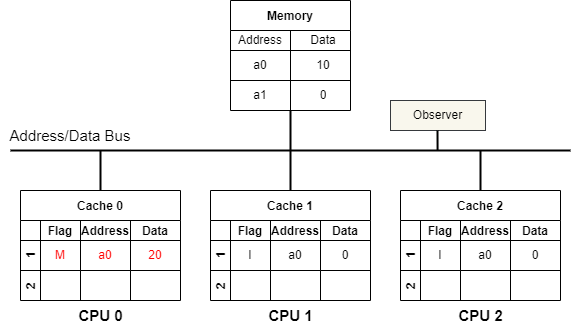

The diagram above was exported from draw.io. Its source (the exported page's mxGraphModel, read from the mxfile embedded in the PNG):
<mxGraphModel dx="1354" dy="787" grid="1" gridSize="10" guides="1" tooltips="1" connect="1" arrows="1" fold="1" page="0" pageScale="1" pageWidth="850" pageHeight="1100" background="#ffffff" math="0" shadow="0">
  <root>
    <mxCell id="0" />
    <mxCell id="1" parent="0" />
    <mxCell id="50" style="edgeStyle=none;html=1;exitX=0.5;exitY=1;exitDx=0;exitDy=0;strokeColor=#000000;strokeWidth=2;fontSize=15;fontColor=#000000;endArrow=none;endFill=0;" parent="1" edge="1">
      <mxGeometry relative="1" as="geometry">
        <mxPoint x="280" y="320" as="targetPoint" />
        <mxPoint x="280" y="280" as="sourcePoint" />
      </mxGeometry>
    </mxCell>
    <mxCell id="55" style="edgeStyle=none;html=1;exitX=0.5;exitY=0;exitDx=0;exitDy=0;strokeColor=#000000;strokeWidth=2;fontSize=15;fontColor=#000000;endArrow=none;endFill=0;" parent="1" edge="1">
      <mxGeometry relative="1" as="geometry">
        <mxPoint x="90" y="320" as="targetPoint" />
        <mxPoint x="90" y="360.0000000000001" as="sourcePoint" />
      </mxGeometry>
    </mxCell>
    <mxCell id="59" style="edgeStyle=none;html=1;exitX=0.5;exitY=0;exitDx=0;exitDy=0;strokeColor=#000000;strokeWidth=2;fontSize=15;fontColor=#000000;endArrow=none;endFill=0;" parent="1" edge="1">
      <mxGeometry relative="1" as="geometry">
        <mxPoint x="280" y="320" as="targetPoint" />
        <mxPoint x="280" y="360" as="sourcePoint" />
      </mxGeometry>
    </mxCell>
    <mxCell id="60" value="&lt;font color=&quot;#000000&quot;&gt;&lt;b&gt;CPU 0&lt;/b&gt;&lt;/font&gt;" style="text;html=1;align=center;verticalAlign=middle;resizable=0;points=[];autosize=1;strokeColor=none;fillColor=none;fontSize=15;" parent="1" vertex="1">
      <mxGeometry x="55" y="470" width="70" height="30" as="geometry" />
    </mxCell>
    <mxCell id="61" value="&lt;font color=&quot;#000000&quot;&gt;&lt;b&gt;CPU 1&lt;/b&gt;&lt;/font&gt;" style="text;html=1;align=center;verticalAlign=middle;resizable=0;points=[];autosize=1;strokeColor=none;fillColor=none;fontSize=15;" parent="1" vertex="1">
      <mxGeometry x="245" y="470" width="70" height="30" as="geometry" />
    </mxCell>
    <mxCell id="62" value="" style="endArrow=none;html=1;fontSize=15;fontColor=#000000;strokeColor=#000000;strokeWidth=2;" parent="1" edge="1">
      <mxGeometry width="50" height="50" relative="1" as="geometry">
        <mxPoint y="320" as="sourcePoint" />
        <mxPoint x="560" y="320" as="targetPoint" />
      </mxGeometry>
    </mxCell>
    <mxCell id="63" value="Address/Data Bus" style="text;html=1;strokeColor=none;fillColor=none;align=center;verticalAlign=middle;whiteSpace=wrap;rounded=0;fontSize=15;fontColor=#000000;" parent="1" vertex="1">
      <mxGeometry x="-10" y="290" width="140" height="30" as="geometry" />
    </mxCell>
    <mxCell id="68" style="edgeStyle=none;html=1;exitX=0.5;exitY=0;exitDx=0;exitDy=0;strokeColor=#000000;strokeWidth=2;fontSize=15;fontColor=#000000;endArrow=none;endFill=0;" parent="1" edge="1">
      <mxGeometry relative="1" as="geometry">
        <mxPoint x="470" y="320" as="targetPoint" />
        <mxPoint x="470" y="360" as="sourcePoint" />
      </mxGeometry>
    </mxCell>
    <mxCell id="69" value="&lt;font color=&quot;#000000&quot;&gt;&lt;b&gt;CPU 2&lt;/b&gt;&lt;/font&gt;" style="text;html=1;align=center;verticalAlign=middle;resizable=0;points=[];autosize=1;strokeColor=none;fillColor=none;fontSize=15;" parent="1" vertex="1">
      <mxGeometry x="435" y="470" width="70" height="30" as="geometry" />
    </mxCell>
    <mxCell id="73" value="Cache 0" style="shape=table;childLayout=tableLayout;startSize=30;collapsible=0;recursiveResize=0;expand=0;fontStyle=1;gradientColor=none;strokeColor=#000000;" parent="1" vertex="1">
      <mxGeometry x="10" y="360" width="160" height="110" as="geometry" />
    </mxCell>
    <mxCell id="74" value="1     " style="shape=tableRow;horizontal=0;startSize=20;swimlaneHead=0;swimlaneBody=0;top=0;left=0;bottom=0;right=0;dropTarget=0;fillColor=none;collapsible=0;recursiveResize=0;expand=0;fontStyle=1;strokeColor=#000000;fontColor=#000000;" parent="73" vertex="1">
      <mxGeometry y="30" width="160" height="50" as="geometry" />
    </mxCell>
    <mxCell id="75" value="Flag" style="swimlane;swimlaneHead=0;swimlaneBody=0;fontStyle=0;connectable=0;fillColor=none;startSize=20;collapsible=0;recursiveResize=0;expand=0;fontStyle=1;strokeColor=#000000;fontColor=#000000;" parent="74" vertex="1">
      <mxGeometry x="20" width="40" height="50" as="geometry">
        <mxRectangle width="40" height="50" as="alternateBounds" />
      </mxGeometry>
    </mxCell>
    <mxCell id="143" value="&lt;font color=&quot;#ff0000&quot;&gt;M&lt;/font&gt;" style="text;html=1;strokeColor=none;fillColor=none;align=center;verticalAlign=middle;whiteSpace=wrap;rounded=0;fontColor=#000000;" parent="75" vertex="1">
      <mxGeometry y="20" width="40" height="30" as="geometry" />
    </mxCell>
    <mxCell id="76" value="Address" style="swimlane;swimlaneHead=0;swimlaneBody=0;fontStyle=0;connectable=0;fillColor=none;startSize=20;collapsible=0;recursiveResize=0;expand=0;fontStyle=1;strokeColor=#000000;fontColor=#000000;" parent="74" vertex="1">
      <mxGeometry x="60" width="50" height="50" as="geometry">
        <mxRectangle width="50" height="50" as="alternateBounds" />
      </mxGeometry>
    </mxCell>
    <mxCell id="129" value="&lt;font color=&quot;#ff0000&quot;&gt;a0&lt;/font&gt;" style="text;html=1;strokeColor=none;fillColor=none;align=center;verticalAlign=middle;whiteSpace=wrap;rounded=0;" parent="76" vertex="1">
      <mxGeometry y="20" width="50" height="30" as="geometry" />
    </mxCell>
    <mxCell id="77" value="Data" style="swimlane;swimlaneHead=0;swimlaneBody=0;fontStyle=0;connectable=0;fillColor=none;startSize=20;collapsible=0;recursiveResize=0;expand=0;fontStyle=1;swimlaneFillColor=none;strokeColor=#000000;fontColor=#000000;" parent="74" vertex="1">
      <mxGeometry x="110" width="50" height="50" as="geometry">
        <mxRectangle width="50" height="50" as="alternateBounds" />
      </mxGeometry>
    </mxCell>
    <mxCell id="130" value="&lt;font color=&quot;#ff0000&quot;&gt;20&lt;/font&gt;" style="text;html=1;strokeColor=none;fillColor=none;align=center;verticalAlign=middle;whiteSpace=wrap;rounded=0;" parent="77" vertex="1">
      <mxGeometry y="20" width="50" height="30" as="geometry" />
    </mxCell>
    <mxCell id="78" value="2" style="shape=tableRow;horizontal=0;startSize=20;swimlaneHead=0;swimlaneBody=0;top=0;left=0;bottom=0;right=0;dropTarget=0;fillColor=none;collapsible=0;recursiveResize=0;expand=0;fontStyle=1;strokeColor=#000000;fontColor=#000000;" parent="73" vertex="1">
      <mxGeometry y="80" width="160" height="30" as="geometry" />
    </mxCell>
    <mxCell id="79" value="" style="swimlane;swimlaneHead=0;swimlaneBody=0;fontStyle=0;connectable=0;fillColor=none;startSize=0;collapsible=0;recursiveResize=0;expand=0;fontStyle=1;strokeColor=#000000;" parent="78" vertex="1">
      <mxGeometry x="20" width="40" height="30" as="geometry">
        <mxRectangle width="40" height="30" as="alternateBounds" />
      </mxGeometry>
    </mxCell>
    <mxCell id="80" value="" style="swimlane;swimlaneHead=0;swimlaneBody=0;fontStyle=0;connectable=0;fillColor=none;startSize=0;collapsible=0;recursiveResize=0;expand=0;fontStyle=1;strokeColor=#000000;" parent="78" vertex="1">
      <mxGeometry x="60" width="50" height="30" as="geometry">
        <mxRectangle width="50" height="30" as="alternateBounds" />
      </mxGeometry>
    </mxCell>
    <mxCell id="81" value="" style="swimlane;swimlaneHead=0;swimlaneBody=0;fontStyle=0;connectable=0;fillColor=none;startSize=0;collapsible=0;recursiveResize=0;expand=0;fontStyle=1;strokeColor=#000000;" parent="78" vertex="1">
      <mxGeometry x="110" width="50" height="30" as="geometry">
        <mxRectangle width="50" height="30" as="alternateBounds" />
      </mxGeometry>
    </mxCell>
    <mxCell id="89" value="" style="endArrow=none;html=1;fontColor=#000000;strokeColor=#000000;" parent="1" edge="1">
      <mxGeometry width="50" height="50" relative="1" as="geometry">
        <mxPoint x="10" y="410" as="sourcePoint" />
        <mxPoint x="60" y="410" as="targetPoint" />
      </mxGeometry>
    </mxCell>
    <mxCell id="95" value="Cache 1" style="shape=table;childLayout=tableLayout;startSize=30;collapsible=0;recursiveResize=0;expand=0;fontStyle=1;gradientColor=none;strokeColor=#000000;" parent="1" vertex="1">
      <mxGeometry x="200" y="360" width="160" height="110" as="geometry" />
    </mxCell>
    <mxCell id="96" value="1     " style="shape=tableRow;horizontal=0;startSize=20;swimlaneHead=0;swimlaneBody=0;top=0;left=0;bottom=0;right=0;dropTarget=0;fillColor=none;collapsible=0;recursiveResize=0;expand=0;fontStyle=1;strokeColor=#000000;fontColor=#000000;" parent="95" vertex="1">
      <mxGeometry y="30" width="160" height="50" as="geometry" />
    </mxCell>
    <mxCell id="97" value="Flag" style="swimlane;swimlaneHead=0;swimlaneBody=0;fontStyle=0;connectable=0;fillColor=none;startSize=20;collapsible=0;recursiveResize=0;expand=0;fontStyle=1;strokeColor=#000000;fontColor=#000000;" parent="96" vertex="1">
      <mxGeometry x="20" width="40" height="50" as="geometry">
        <mxRectangle width="40" height="50" as="alternateBounds" />
      </mxGeometry>
    </mxCell>
    <mxCell id="142" value="I" style="text;html=1;strokeColor=none;fillColor=none;align=center;verticalAlign=middle;whiteSpace=wrap;rounded=0;fontColor=#000000;" parent="97" vertex="1">
      <mxGeometry y="20" width="40" height="30" as="geometry" />
    </mxCell>
    <mxCell id="98" value="Address" style="swimlane;swimlaneHead=0;swimlaneBody=0;fontStyle=0;connectable=0;fillColor=none;startSize=20;collapsible=0;recursiveResize=0;expand=0;fontStyle=1;strokeColor=#000000;fontColor=#000000;" parent="96" vertex="1">
      <mxGeometry x="60" width="50" height="50" as="geometry">
        <mxRectangle width="50" height="50" as="alternateBounds" />
      </mxGeometry>
    </mxCell>
    <mxCell id="136" value="&lt;font color=&quot;#000000&quot;&gt;a0&lt;/font&gt;" style="text;html=1;strokeColor=none;fillColor=none;align=center;verticalAlign=middle;whiteSpace=wrap;rounded=0;" parent="98" vertex="1">
      <mxGeometry y="20" width="50" height="30" as="geometry" />
    </mxCell>
    <mxCell id="99" value="Data" style="swimlane;swimlaneHead=0;swimlaneBody=0;fontStyle=0;connectable=0;fillColor=none;startSize=20;collapsible=0;recursiveResize=0;expand=0;fontStyle=1;swimlaneFillColor=none;strokeColor=#000000;fontColor=#000000;" parent="96" vertex="1">
      <mxGeometry x="110" width="50" height="50" as="geometry">
        <mxRectangle width="50" height="50" as="alternateBounds" />
      </mxGeometry>
    </mxCell>
    <mxCell id="137" value="&lt;font color=&quot;#000000&quot;&gt;0&lt;/font&gt;" style="text;html=1;strokeColor=none;fillColor=none;align=center;verticalAlign=middle;whiteSpace=wrap;rounded=0;" parent="99" vertex="1">
      <mxGeometry y="20" width="50" height="30" as="geometry" />
    </mxCell>
    <mxCell id="100" value="2" style="shape=tableRow;horizontal=0;startSize=20;swimlaneHead=0;swimlaneBody=0;top=0;left=0;bottom=0;right=0;dropTarget=0;fillColor=none;collapsible=0;recursiveResize=0;expand=0;fontStyle=1;strokeColor=#000000;fontColor=#000000;" parent="95" vertex="1">
      <mxGeometry y="80" width="160" height="30" as="geometry" />
    </mxCell>
    <mxCell id="101" value="" style="swimlane;swimlaneHead=0;swimlaneBody=0;fontStyle=0;connectable=0;fillColor=none;startSize=0;collapsible=0;recursiveResize=0;expand=0;fontStyle=1;strokeColor=#000000;" parent="100" vertex="1">
      <mxGeometry x="20" width="40" height="30" as="geometry">
        <mxRectangle width="40" height="30" as="alternateBounds" />
      </mxGeometry>
    </mxCell>
    <mxCell id="102" value="" style="swimlane;swimlaneHead=0;swimlaneBody=0;fontStyle=0;connectable=0;fillColor=none;startSize=0;collapsible=0;recursiveResize=0;expand=0;fontStyle=1;strokeColor=#000000;" parent="100" vertex="1">
      <mxGeometry x="60" width="50" height="30" as="geometry">
        <mxRectangle width="50" height="30" as="alternateBounds" />
      </mxGeometry>
    </mxCell>
    <mxCell id="103" value="" style="swimlane;swimlaneHead=0;swimlaneBody=0;fontStyle=0;connectable=0;fillColor=none;startSize=0;collapsible=0;recursiveResize=0;expand=0;fontStyle=1;strokeColor=#000000;" parent="100" vertex="1">
      <mxGeometry x="110" width="50" height="30" as="geometry">
        <mxRectangle width="50" height="30" as="alternateBounds" />
      </mxGeometry>
    </mxCell>
    <mxCell id="104" value="" style="endArrow=none;html=1;fontColor=#000000;strokeColor=#000000;" parent="1" edge="1">
      <mxGeometry width="50" height="50" relative="1" as="geometry">
        <mxPoint x="200" y="410" as="sourcePoint" />
        <mxPoint x="250" y="410" as="targetPoint" />
      </mxGeometry>
    </mxCell>
    <mxCell id="105" value="Cache 2" style="shape=table;childLayout=tableLayout;startSize=30;collapsible=0;recursiveResize=0;expand=0;fontStyle=1;gradientColor=none;strokeColor=#000000;" parent="1" vertex="1">
      <mxGeometry x="390" y="360" width="160" height="110" as="geometry" />
    </mxCell>
    <mxCell id="106" value="1     " style="shape=tableRow;horizontal=0;startSize=20;swimlaneHead=0;swimlaneBody=0;top=0;left=0;bottom=0;right=0;dropTarget=0;fillColor=none;collapsible=0;recursiveResize=0;expand=0;fontStyle=1;strokeColor=#000000;fontColor=#000000;" parent="105" vertex="1">
      <mxGeometry y="30" width="160" height="50" as="geometry" />
    </mxCell>
    <mxCell id="107" value="Flag" style="swimlane;swimlaneHead=0;swimlaneBody=0;fontStyle=0;connectable=0;fillColor=none;startSize=20;collapsible=0;recursiveResize=0;expand=0;fontStyle=1;strokeColor=#000000;fontColor=#000000;" parent="106" vertex="1">
      <mxGeometry x="20" width="40" height="50" as="geometry">
        <mxRectangle width="40" height="50" as="alternateBounds" />
      </mxGeometry>
    </mxCell>
    <mxCell id="108" value="Address" style="swimlane;swimlaneHead=0;swimlaneBody=0;fontStyle=0;connectable=0;fillColor=none;startSize=20;collapsible=0;recursiveResize=0;expand=0;fontStyle=1;strokeColor=#000000;fontColor=#000000;" parent="106" vertex="1">
      <mxGeometry x="60" width="50" height="50" as="geometry">
        <mxRectangle width="50" height="50" as="alternateBounds" />
      </mxGeometry>
    </mxCell>
    <mxCell id="144" value="I" style="text;html=1;strokeColor=none;fillColor=none;align=center;verticalAlign=middle;whiteSpace=wrap;rounded=0;fontColor=#000000;" parent="108" vertex="1">
      <mxGeometry x="-40" y="20" width="40" height="30" as="geometry" />
    </mxCell>
    <mxCell id="145" value="&lt;font color=&quot;#000000&quot;&gt;a0&lt;/font&gt;" style="text;html=1;strokeColor=none;fillColor=none;align=center;verticalAlign=middle;whiteSpace=wrap;rounded=0;" parent="108" vertex="1">
      <mxGeometry y="20" width="50" height="30" as="geometry" />
    </mxCell>
    <mxCell id="146" value="&lt;font color=&quot;#000000&quot;&gt;0&lt;/font&gt;" style="text;html=1;strokeColor=none;fillColor=none;align=center;verticalAlign=middle;whiteSpace=wrap;rounded=0;" parent="108" vertex="1">
      <mxGeometry x="50" y="20" width="50" height="30" as="geometry" />
    </mxCell>
    <mxCell id="109" value="Data" style="swimlane;swimlaneHead=0;swimlaneBody=0;fontStyle=0;connectable=0;fillColor=none;startSize=20;collapsible=0;recursiveResize=0;expand=0;fontStyle=1;swimlaneFillColor=none;strokeColor=#000000;fontColor=#000000;" parent="106" vertex="1">
      <mxGeometry x="110" width="50" height="50" as="geometry">
        <mxRectangle width="50" height="50" as="alternateBounds" />
      </mxGeometry>
    </mxCell>
    <mxCell id="110" value="2" style="shape=tableRow;horizontal=0;startSize=20;swimlaneHead=0;swimlaneBody=0;top=0;left=0;bottom=0;right=0;dropTarget=0;fillColor=none;collapsible=0;recursiveResize=0;expand=0;fontStyle=1;strokeColor=#000000;fontColor=#000000;" parent="105" vertex="1">
      <mxGeometry y="80" width="160" height="30" as="geometry" />
    </mxCell>
    <mxCell id="111" value="" style="swimlane;swimlaneHead=0;swimlaneBody=0;fontStyle=0;connectable=0;fillColor=none;startSize=0;collapsible=0;recursiveResize=0;expand=0;fontStyle=1;strokeColor=#000000;" parent="110" vertex="1">
      <mxGeometry x="20" width="40" height="30" as="geometry">
        <mxRectangle width="40" height="30" as="alternateBounds" />
      </mxGeometry>
    </mxCell>
    <mxCell id="112" value="" style="swimlane;swimlaneHead=0;swimlaneBody=0;fontStyle=0;connectable=0;fillColor=none;startSize=0;collapsible=0;recursiveResize=0;expand=0;fontStyle=1;strokeColor=#000000;" parent="110" vertex="1">
      <mxGeometry x="60" width="50" height="30" as="geometry">
        <mxRectangle width="50" height="30" as="alternateBounds" />
      </mxGeometry>
    </mxCell>
    <mxCell id="113" value="" style="swimlane;swimlaneHead=0;swimlaneBody=0;fontStyle=0;connectable=0;fillColor=none;startSize=0;collapsible=0;recursiveResize=0;expand=0;fontStyle=1;strokeColor=#000000;" parent="110" vertex="1">
      <mxGeometry x="110" width="50" height="30" as="geometry">
        <mxRectangle width="50" height="30" as="alternateBounds" />
      </mxGeometry>
    </mxCell>
    <mxCell id="114" value="" style="endArrow=none;html=1;fontColor=#000000;strokeColor=#000000;" parent="1" edge="1">
      <mxGeometry width="50" height="50" relative="1" as="geometry">
        <mxPoint x="390" y="410" as="sourcePoint" />
        <mxPoint x="440" y="410" as="targetPoint" />
      </mxGeometry>
    </mxCell>
    <mxCell id="115" value="Memory" style="shape=table;startSize=30;container=1;collapsible=0;childLayout=tableLayout;fixedRows=1;rowLines=0;fontStyle=1;strokeColor=#000000;" parent="1" vertex="1">
      <mxGeometry x="220" y="170" width="120" height="110" as="geometry" />
    </mxCell>
    <mxCell id="116" value="" style="shape=tableRow;horizontal=0;startSize=0;swimlaneHead=0;swimlaneBody=0;top=0;left=0;bottom=0;right=0;collapsible=0;dropTarget=0;fillColor=none;points=[[0,0.5],[1,0.5]];portConstraint=eastwest;strokeColor=#000000;fontColor=#000000;" parent="115" vertex="1">
      <mxGeometry y="30" width="120" height="20" as="geometry" />
    </mxCell>
    <mxCell id="117" value="Address" style="shape=partialRectangle;html=1;whiteSpace=wrap;connectable=0;fillColor=none;top=0;left=0;bottom=0;right=0;overflow=hidden;pointerEvents=1;strokeColor=#000000;fontColor=#000000;" parent="116" vertex="1">
      <mxGeometry width="60" height="20" as="geometry">
        <mxRectangle width="60" height="20" as="alternateBounds" />
      </mxGeometry>
    </mxCell>
    <mxCell id="118" value="Data" style="shape=partialRectangle;html=1;whiteSpace=wrap;connectable=0;fillColor=none;top=0;left=0;bottom=0;right=0;align=center;spacingLeft=6;overflow=hidden;strokeColor=#000000;fontColor=#000000;" parent="116" vertex="1">
      <mxGeometry x="60" width="60" height="20" as="geometry">
        <mxRectangle width="60" height="20" as="alternateBounds" />
      </mxGeometry>
    </mxCell>
    <mxCell id="119" value="" style="shape=tableRow;horizontal=0;startSize=0;swimlaneHead=0;swimlaneBody=0;top=0;left=0;bottom=0;right=0;collapsible=0;dropTarget=0;fillColor=none;points=[[0,0.5],[1,0.5]];portConstraint=eastwest;strokeColor=#000000;fontColor=#000000;" parent="115" vertex="1">
      <mxGeometry y="50" width="120" height="30" as="geometry" />
    </mxCell>
    <mxCell id="120" value="a0" style="shape=partialRectangle;html=1;whiteSpace=wrap;connectable=0;fillColor=none;top=0;left=0;bottom=0;right=0;overflow=hidden;strokeColor=#000000;fontColor=#000000;" parent="119" vertex="1">
      <mxGeometry width="60" height="30" as="geometry">
        <mxRectangle width="60" height="30" as="alternateBounds" />
      </mxGeometry>
    </mxCell>
    <mxCell id="121" value="10" style="shape=partialRectangle;html=1;whiteSpace=wrap;connectable=0;fillColor=none;top=0;left=0;bottom=0;right=0;align=center;spacingLeft=6;overflow=hidden;strokeColor=#000000;fontColor=#000000;" parent="119" vertex="1">
      <mxGeometry x="60" width="60" height="30" as="geometry">
        <mxRectangle width="60" height="30" as="alternateBounds" />
      </mxGeometry>
    </mxCell>
    <mxCell id="122" value="" style="shape=tableRow;horizontal=0;startSize=0;swimlaneHead=0;swimlaneBody=0;top=0;left=0;bottom=0;right=0;collapsible=0;dropTarget=0;fillColor=none;points=[[0,0.5],[1,0.5]];portConstraint=eastwest;strokeColor=#000000;fontColor=#000000;" parent="115" vertex="1">
      <mxGeometry y="80" width="120" height="30" as="geometry" />
    </mxCell>
    <mxCell id="123" value="a1" style="shape=partialRectangle;html=1;whiteSpace=wrap;connectable=0;fillColor=none;top=0;left=0;bottom=0;right=0;overflow=hidden;strokeColor=#000000;fontColor=#000000;" parent="122" vertex="1">
      <mxGeometry width="60" height="30" as="geometry">
        <mxRectangle width="60" height="30" as="alternateBounds" />
      </mxGeometry>
    </mxCell>
    <mxCell id="124" value="0" style="shape=partialRectangle;html=1;whiteSpace=wrap;connectable=0;fillColor=none;top=0;left=0;bottom=0;right=0;align=center;spacingLeft=6;overflow=hidden;strokeColor=#000000;fontColor=#000000;" parent="122" vertex="1">
      <mxGeometry x="60" width="60" height="30" as="geometry">
        <mxRectangle width="60" height="30" as="alternateBounds" />
      </mxGeometry>
    </mxCell>
    <mxCell id="126" value="" style="endArrow=none;html=1;strokeColor=#000000;fontColor=#000000;" parent="1" edge="1">
      <mxGeometry width="50" height="50" relative="1" as="geometry">
        <mxPoint x="220" y="220" as="sourcePoint" />
        <mxPoint x="340" y="220" as="targetPoint" />
      </mxGeometry>
    </mxCell>
    <mxCell id="127" value="" style="endArrow=none;html=1;strokeColor=#000000;fontColor=#000000;" parent="1" edge="1">
      <mxGeometry width="50" height="50" relative="1" as="geometry">
        <mxPoint x="220" y="250" as="sourcePoint" />
        <mxPoint x="340" y="250" as="targetPoint" />
      </mxGeometry>
    </mxCell>
    <mxCell id="132" value="&lt;font color=&quot;#000000&quot;&gt;Observer&lt;/font&gt;" style="rounded=0;whiteSpace=wrap;html=1;fillColor=#f9f7ed;strokeColor=#36393d;" parent="1" vertex="1">
      <mxGeometry x="380" y="270" width="95" height="30" as="geometry" />
    </mxCell>
    <mxCell id="134" style="edgeStyle=none;html=1;exitX=0.5;exitY=0;exitDx=0;exitDy=0;strokeColor=#000000;strokeWidth=2;fontSize=15;fontColor=#000000;endArrow=none;endFill=0;" parent="1" edge="1">
      <mxGeometry relative="1" as="geometry">
        <mxPoint x="427" y="300" as="targetPoint" />
        <mxPoint x="427.08000000000004" y="320.0000000000001" as="sourcePoint" />
      </mxGeometry>
    </mxCell>
  </root>
</mxGraphModel>